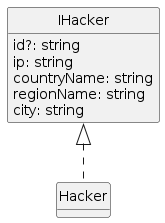

The diagram above was rendered by PlantUML. Its source (embedded in the PNG):
@startuml
class IHacker {
    id?: string
    ip: string
    countryName: string
    regionName: string
    city: string
}

class Hacker
IHacker <|.. Hacker

hide circle
hide method
@enduml